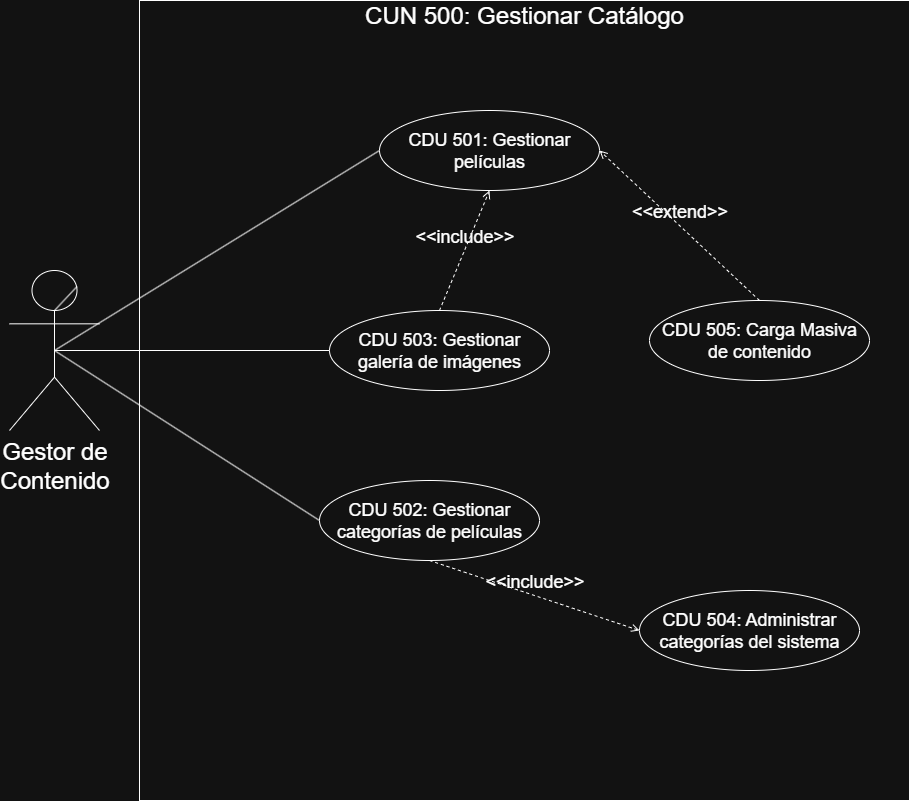

The diagram above was exported from draw.io. Its source (the exported page's mxGraphModel, read from the mxfile embedded in the PNG):
<mxGraphModel dx="1665" dy="875" grid="1" gridSize="10" guides="1" tooltips="1" connect="1" arrows="1" fold="1" page="1" pageScale="1" pageWidth="1100" pageHeight="850" math="0" shadow="0">
  <root>
    <mxCell id="0" />
    <mxCell id="1" parent="0" />
    <mxCell id="VEd3gdUxjoVDEMygO8gf-2" value="&lt;font style=&quot;font-size: 24px;&quot;&gt;Gestor de&lt;/font&gt;&lt;div&gt;&lt;span style=&quot;font-size: 24px;&quot;&gt;Contenido&lt;/span&gt;&lt;/div&gt;" style="shape=umlActor;verticalLabelPosition=bottom;verticalAlign=top;html=1;outlineConnect=0;" parent="1" vertex="1">
      <mxGeometry x="30" y="310" width="90" height="160" as="geometry" />
    </mxCell>
    <mxCell id="VEd3gdUxjoVDEMygO8gf-3" value="" style="endArrow=none;html=1;rounded=0;exitX=0.75;exitY=0.1;exitDx=0;exitDy=0;exitPerimeter=0;entryX=0.497;entryY=0.252;entryDx=0;entryDy=0;entryPerimeter=0;" parent="1" source="VEd3gdUxjoVDEMygO8gf-2" target="VEd3gdUxjoVDEMygO8gf-2" edge="1">
      <mxGeometry width="50" height="50" relative="1" as="geometry">
        <mxPoint x="210" y="35" as="sourcePoint" />
        <mxPoint x="260" y="-15" as="targetPoint" />
      </mxGeometry>
    </mxCell>
    <mxCell id="VEd3gdUxjoVDEMygO8gf-13" value="" style="rounded=0;whiteSpace=wrap;html=1;" parent="1" vertex="1">
      <mxGeometry x="160" y="40" width="770" height="800" as="geometry" />
    </mxCell>
    <mxCell id="VEd3gdUxjoVDEMygO8gf-14" value="&lt;font style=&quot;font-size: 24px;&quot;&gt;CUN 500: Gestionar Catálogo&lt;/font&gt;" style="text;html=1;align=center;verticalAlign=middle;whiteSpace=wrap;rounded=0;" parent="1" vertex="1">
      <mxGeometry x="160" y="40" width="770" height="30" as="geometry" />
    </mxCell>
    <mxCell id="VEd3gdUxjoVDEMygO8gf-15" value="&lt;font style=&quot;font-size: 18px;&quot;&gt;CDU 501: Gestionar películas&lt;/font&gt;" style="ellipse;whiteSpace=wrap;html=1;" parent="1" vertex="1">
      <mxGeometry x="400" y="150" width="220" height="80" as="geometry" />
    </mxCell>
    <mxCell id="6la1B8YGXLmLzaeoYYnq-36" value="" style="endArrow=none;html=1;rounded=0;exitX=0.5;exitY=0.5;exitDx=0;exitDy=0;exitPerimeter=0;entryX=0;entryY=0.5;entryDx=0;entryDy=0;" parent="1" source="VEd3gdUxjoVDEMygO8gf-2" target="VEd3gdUxjoVDEMygO8gf-15" edge="1">
      <mxGeometry width="50" height="50" relative="1" as="geometry">
        <mxPoint x="530" y="450" as="sourcePoint" />
        <mxPoint x="580" y="400" as="targetPoint" />
      </mxGeometry>
    </mxCell>
    <mxCell id="6la1B8YGXLmLzaeoYYnq-40" value="&lt;font style=&quot;font-size: 18px;&quot;&gt;&amp;lt;&amp;lt;extend&amp;gt;&amp;gt;&lt;/font&gt;" style="html=1;verticalAlign=bottom;labelBackgroundColor=none;endArrow=open;endFill=0;dashed=1;rounded=0;exitX=0.5;exitY=0;exitDx=0;exitDy=0;entryX=1;entryY=0.5;entryDx=0;entryDy=0;" parent="1" source="6la1B8YGXLmLzaeoYYnq-47" target="VEd3gdUxjoVDEMygO8gf-15" edge="1">
      <mxGeometry x="-0.0002" width="160" relative="1" as="geometry">
        <mxPoint x="1370" y="340" as="sourcePoint" />
        <mxPoint x="1280" y="270" as="targetPoint" />
        <mxPoint as="offset" />
      </mxGeometry>
    </mxCell>
    <mxCell id="6la1B8YGXLmLzaeoYYnq-41" value="&lt;font style=&quot;font-size: 18px;&quot;&gt;&amp;lt;&amp;lt;include&amp;gt;&amp;gt;&lt;/font&gt;" style="html=1;verticalAlign=bottom;labelBackgroundColor=none;endArrow=open;endFill=0;dashed=1;rounded=0;exitX=0.5;exitY=1;exitDx=0;exitDy=0;entryX=0;entryY=0.5;entryDx=0;entryDy=0;" parent="1" source="6la1B8YGXLmLzaeoYYnq-44" target="6la1B8YGXLmLzaeoYYnq-46" edge="1">
      <mxGeometry width="160" relative="1" as="geometry">
        <mxPoint x="1160" y="502" as="sourcePoint" />
        <mxPoint x="1292" y="410" as="targetPoint" />
      </mxGeometry>
    </mxCell>
    <mxCell id="6la1B8YGXLmLzaeoYYnq-44" value="&lt;font style=&quot;font-size: 18px;&quot;&gt;CDU 502: Gestionar categorías de películas&lt;/font&gt;" style="ellipse;whiteSpace=wrap;html=1;" parent="1" vertex="1">
      <mxGeometry x="340" y="520" width="220" height="80" as="geometry" />
    </mxCell>
    <mxCell id="6la1B8YGXLmLzaeoYYnq-45" value="&lt;font style=&quot;font-size: 18px;&quot;&gt;CDU 503: Gestionar galería de imágenes&lt;/font&gt;" style="ellipse;whiteSpace=wrap;html=1;" parent="1" vertex="1">
      <mxGeometry x="350" y="350" width="220" height="80" as="geometry" />
    </mxCell>
    <mxCell id="6la1B8YGXLmLzaeoYYnq-46" value="&lt;font style=&quot;font-size: 18px;&quot;&gt;CDU 504: Administrar categorías del sistema&lt;/font&gt;" style="ellipse;whiteSpace=wrap;html=1;" parent="1" vertex="1">
      <mxGeometry x="660" y="630" width="220" height="80" as="geometry" />
    </mxCell>
    <mxCell id="6la1B8YGXLmLzaeoYYnq-47" value="&lt;font style=&quot;font-size: 18px;&quot;&gt;CDU 505: Carga Masiva de contenido&lt;/font&gt;" style="ellipse;whiteSpace=wrap;html=1;" parent="1" vertex="1">
      <mxGeometry x="670" y="340" width="220" height="80" as="geometry" />
    </mxCell>
    <mxCell id="6la1B8YGXLmLzaeoYYnq-48" value="&lt;font style=&quot;font-size: 18px;&quot;&gt;&amp;lt;&amp;lt;include&amp;gt;&amp;gt;&lt;/font&gt;" style="html=1;verticalAlign=bottom;labelBackgroundColor=none;endArrow=open;endFill=0;dashed=1;rounded=0;exitX=0.5;exitY=0;exitDx=0;exitDy=0;entryX=0.5;entryY=1;entryDx=0;entryDy=0;" parent="1" source="6la1B8YGXLmLzaeoYYnq-45" target="VEd3gdUxjoVDEMygO8gf-15" edge="1">
      <mxGeometry width="160" relative="1" as="geometry">
        <mxPoint x="600" y="390" as="sourcePoint" />
        <mxPoint x="730" y="300" as="targetPoint" />
      </mxGeometry>
    </mxCell>
    <mxCell id="6la1B8YGXLmLzaeoYYnq-50" value="" style="endArrow=none;html=1;rounded=0;exitX=0.5;exitY=0.5;exitDx=0;exitDy=0;exitPerimeter=0;entryX=0;entryY=0.5;entryDx=0;entryDy=0;" parent="1" source="VEd3gdUxjoVDEMygO8gf-2" target="6la1B8YGXLmLzaeoYYnq-45" edge="1">
      <mxGeometry width="50" height="50" relative="1" as="geometry">
        <mxPoint x="290" y="600" as="sourcePoint" />
        <mxPoint x="615" y="400" as="targetPoint" />
      </mxGeometry>
    </mxCell>
    <mxCell id="6la1B8YGXLmLzaeoYYnq-51" value="" style="endArrow=none;html=1;rounded=0;exitX=0.5;exitY=0.5;exitDx=0;exitDy=0;exitPerimeter=0;entryX=0;entryY=0.5;entryDx=0;entryDy=0;" parent="1" source="VEd3gdUxjoVDEMygO8gf-2" target="6la1B8YGXLmLzaeoYYnq-44" edge="1">
      <mxGeometry width="50" height="50" relative="1" as="geometry">
        <mxPoint x="450" y="650" as="sourcePoint" />
        <mxPoint x="775" y="450" as="targetPoint" />
      </mxGeometry>
    </mxCell>
  </root>
</mxGraphModel>